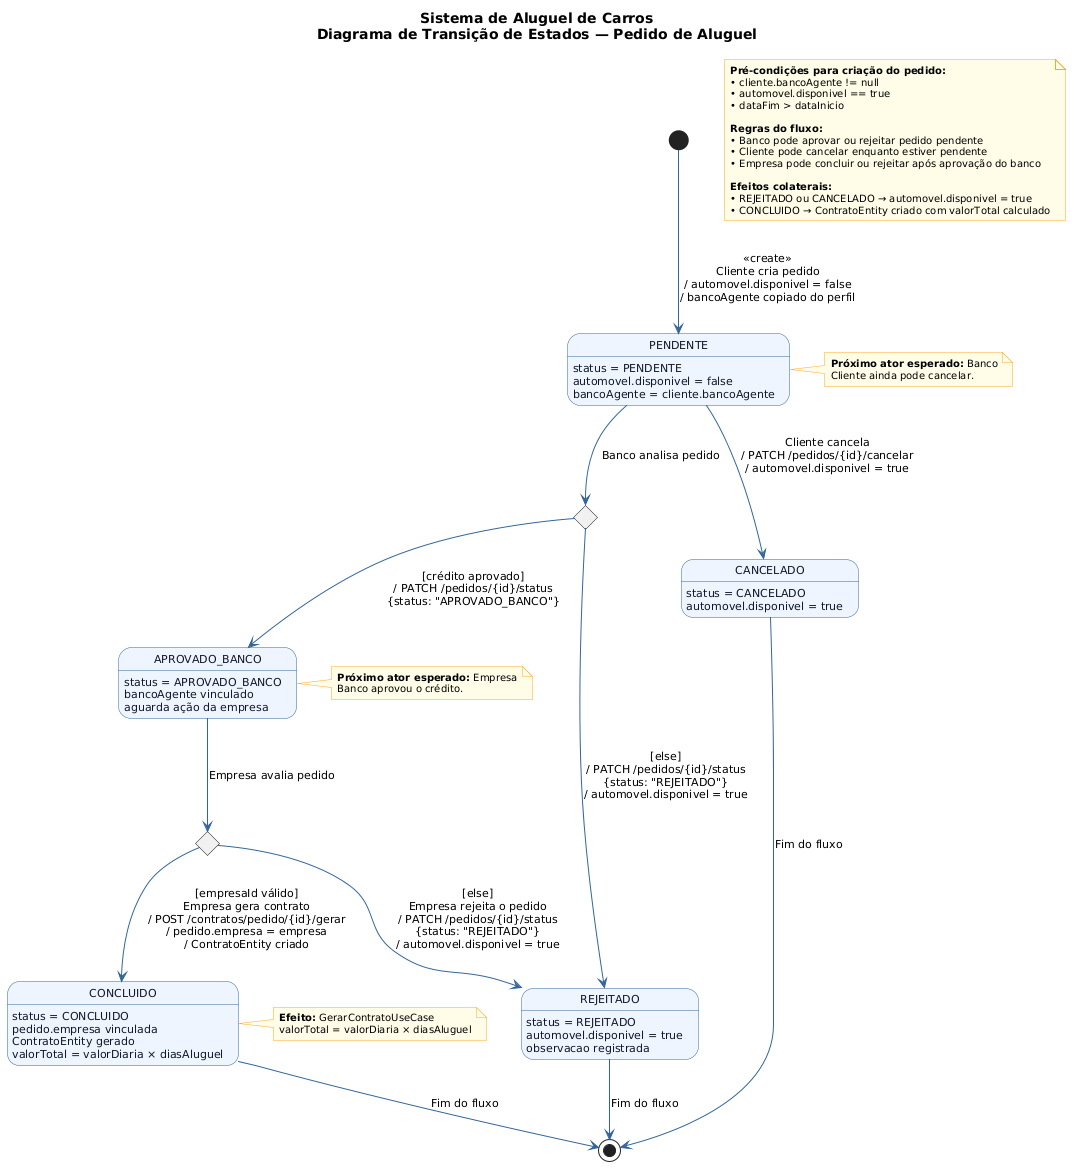

The diagram above was rendered by PlantUML. Its source (embedded in the PNG):
@startuml
title Sistema de Aluguel de Carros\nDiagrama de Transição de Estados — Pedido de Aluguel

skinparam shadowing false
skinparam defaultFontName Arial
skinparam defaultFontSize 11

skinparam state {
  BackgroundColor #EEF5FF
  BorderColor #336699
  FontColor #0f172a
  ArrowColor #336699
}

skinparam note {
  BackgroundColor #FFFDE7
  BorderColor #F9A825
  FontSize 10
}

note as guards
  **Pré-condições para criação do pedido:**
  • cliente.bancoAgente != null
  • automovel.disponivel == true
  • dataFim > dataInicio

  **Regras do fluxo:**
  • Banco pode aprovar ou rejeitar pedido pendente
  • Cliente pode cancelar enquanto estiver pendente
  • Empresa pode concluir ou rejeitar após aprovação do banco

  **Efeitos colaterais:**
  • REJEITADO ou CANCELADO → automovel.disponivel = true
  • CONCLUIDO → ContratoEntity criado com valorTotal calculado
end note

state "Decisão do banco" as DECISAO_BANCO <<choice>>
state "Decisão da empresa" as DECISAO_EMPRESA <<choice>>

state PENDENTE {
  PENDENTE : status = PENDENTE
  PENDENTE : automovel.disponivel = false
  PENDENTE : bancoAgente = cliente.bancoAgente
}

state APROVADO_BANCO {
  APROVADO_BANCO : status = APROVADO_BANCO
  APROVADO_BANCO : bancoAgente vinculado
  APROVADO_BANCO : aguarda ação da empresa
}

state REJEITADO {
  REJEITADO : status = REJEITADO
  REJEITADO : automovel.disponivel = true
  REJEITADO : observacao registrada
}

state CANCELADO {
  CANCELADO : status = CANCELADO
  CANCELADO : automovel.disponivel = true
}

state CONCLUIDO {
  CONCLUIDO : status = CONCLUIDO
  CONCLUIDO : pedido.empresa vinculada
  CONCLUIDO : ContratoEntity gerado
  CONCLUIDO : valorTotal = valorDiaria × diasAluguel
}

[*] --> PENDENTE : <<create>>\nCliente cria pedido\n/ automovel.disponivel = false\n/ bancoAgente copiado do perfil

PENDENTE --> DECISAO_BANCO : Banco analisa pedido

DECISAO_BANCO --> APROVADO_BANCO : [crédito aprovado]\n/ PATCH /pedidos/{id}/status\n{status: "APROVADO_BANCO"}

DECISAO_BANCO --> REJEITADO : [else]\n/ PATCH /pedidos/{id}/status\n{status: "REJEITADO"}\n/ automovel.disponivel = true

PENDENTE --> CANCELADO : Cliente cancela\n/ PATCH /pedidos/{id}/cancelar\n/ automovel.disponivel = true

APROVADO_BANCO --> DECISAO_EMPRESA : Empresa avalia pedido

DECISAO_EMPRESA --> CONCLUIDO : [empresaId válido]\nEmpresa gera contrato\n/ POST /contratos/pedido/{id}/gerar\n/ pedido.empresa = empresa\n/ ContratoEntity criado

DECISAO_EMPRESA --> REJEITADO : [else]\nEmpresa rejeita o pedido\n/ PATCH /pedidos/{id}/status\n{status: "REJEITADO"}\n/ automovel.disponivel = true

REJEITADO --> [*] : Fim do fluxo
CANCELADO --> [*] : Fim do fluxo
CONCLUIDO --> [*] : Fim do fluxo

note right of PENDENTE
  **Próximo ator esperado:** Banco
  Cliente ainda pode cancelar.
end note

note right of APROVADO_BANCO
  **Próximo ator esperado:** Empresa
  Banco aprovou o crédito.
end note

note right of CONCLUIDO
  **Efeito:** GerarContratoUseCase
  valorTotal = valorDiaria × diasAluguel
end note
@enduml